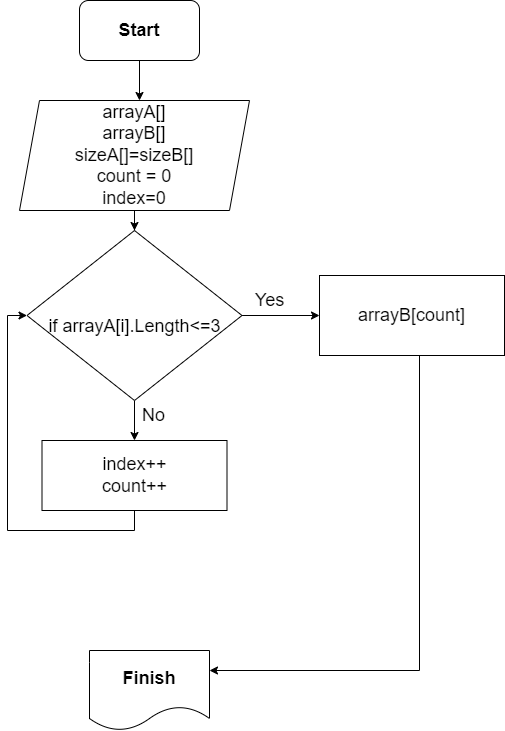

The diagram above was exported from draw.io. Its source (the exported page's mxGraphModel, read from the mxfile embedded in the PNG):
<mxGraphModel dx="1422" dy="762" grid="1" gridSize="10" guides="1" tooltips="1" connect="1" arrows="1" fold="1" page="1" pageScale="1" pageWidth="827" pageHeight="1169" math="0" shadow="0">
  <root>
    <mxCell id="0" />
    <mxCell id="1" parent="0" />
    <mxCell id="7JB1k92lJAPHvMSJyiVh-3" value="" style="edgeStyle=orthogonalEdgeStyle;rounded=0;orthogonalLoop=1;jettySize=auto;html=1;fontSize=18;" parent="1" source="7JB1k92lJAPHvMSJyiVh-1" edge="1">
      <mxGeometry relative="1" as="geometry">
        <mxPoint x="380" y="180" as="targetPoint" />
      </mxGeometry>
    </mxCell>
    <mxCell id="7JB1k92lJAPHvMSJyiVh-1" value="Start" style="rounded=1;whiteSpace=wrap;html=1;fontStyle=1;fontSize=18;" parent="1" vertex="1">
      <mxGeometry x="320" y="80" width="120" height="60" as="geometry" />
    </mxCell>
    <mxCell id="7JB1k92lJAPHvMSJyiVh-6" value="" style="edgeStyle=orthogonalEdgeStyle;rounded=0;orthogonalLoop=1;jettySize=auto;html=1;fontSize=18;" parent="1" source="7JB1k92lJAPHvMSJyiVh-4" target="7JB1k92lJAPHvMSJyiVh-5" edge="1">
      <mxGeometry relative="1" as="geometry" />
    </mxCell>
    <mxCell id="7JB1k92lJAPHvMSJyiVh-4" value="arrayA[]&lt;br&gt;arrayB[]&lt;br&gt;sizeA[]=sizeB[]&lt;br&gt;count = 0&lt;br&gt;index=0" style="shape=parallelogram;perimeter=parallelogramPerimeter;whiteSpace=wrap;html=1;fixedSize=1;fontSize=18;" parent="1" vertex="1">
      <mxGeometry x="260" y="180" width="230" height="110" as="geometry" />
    </mxCell>
    <mxCell id="7JB1k92lJAPHvMSJyiVh-9" value="" style="edgeStyle=orthogonalEdgeStyle;rounded=0;orthogonalLoop=1;jettySize=auto;html=1;fontSize=18;" parent="1" source="7JB1k92lJAPHvMSJyiVh-5" target="7JB1k92lJAPHvMSJyiVh-8" edge="1">
      <mxGeometry relative="1" as="geometry" />
    </mxCell>
    <mxCell id="7JB1k92lJAPHvMSJyiVh-12" value="" style="edgeStyle=orthogonalEdgeStyle;rounded=0;orthogonalLoop=1;jettySize=auto;html=1;fontSize=18;" parent="1" source="7JB1k92lJAPHvMSJyiVh-5" target="7JB1k92lJAPHvMSJyiVh-11" edge="1">
      <mxGeometry relative="1" as="geometry" />
    </mxCell>
    <mxCell id="7JB1k92lJAPHvMSJyiVh-5" value="&lt;br&gt;if arrayA[i].Length&amp;lt;=3" style="rhombus;whiteSpace=wrap;html=1;fontSize=18;" parent="1" vertex="1">
      <mxGeometry x="267.5" y="310" width="215" height="170" as="geometry" />
    </mxCell>
    <mxCell id="7JB1k92lJAPHvMSJyiVh-18" value="" style="edgeStyle=orthogonalEdgeStyle;rounded=0;orthogonalLoop=1;jettySize=auto;html=1;fontSize=18;entryX=0;entryY=0.5;entryDx=0;entryDy=0;" parent="1" source="7JB1k92lJAPHvMSJyiVh-8" target="7JB1k92lJAPHvMSJyiVh-5" edge="1">
      <mxGeometry relative="1" as="geometry">
        <mxPoint x="375" y="675" as="targetPoint" />
        <Array as="points">
          <mxPoint x="375" y="610" />
          <mxPoint x="248" y="610" />
          <mxPoint x="248" y="395" />
        </Array>
      </mxGeometry>
    </mxCell>
    <mxCell id="7JB1k92lJAPHvMSJyiVh-8" value="index++&lt;br&gt;count++" style="rounded=0;whiteSpace=wrap;html=1;fontSize=18;" parent="1" vertex="1">
      <mxGeometry x="282.5" y="520" width="185" height="70" as="geometry" />
    </mxCell>
    <mxCell id="7JB1k92lJAPHvMSJyiVh-16" style="edgeStyle=orthogonalEdgeStyle;rounded=0;orthogonalLoop=1;jettySize=auto;html=1;entryX=1;entryY=0.25;entryDx=0;entryDy=0;fontSize=18;" parent="1" source="7JB1k92lJAPHvMSJyiVh-11" target="7JB1k92lJAPHvMSJyiVh-15" edge="1">
      <mxGeometry relative="1" as="geometry">
        <Array as="points">
          <mxPoint x="660" y="750" />
        </Array>
      </mxGeometry>
    </mxCell>
    <mxCell id="7JB1k92lJAPHvMSJyiVh-11" value="arrayB[count]" style="rounded=0;whiteSpace=wrap;html=1;fontSize=18;" parent="1" vertex="1">
      <mxGeometry x="560" y="355" width="185" height="80" as="geometry" />
    </mxCell>
    <mxCell id="7JB1k92lJAPHvMSJyiVh-13" value="Yes" style="text;html=1;align=center;verticalAlign=middle;resizable=0;points=[];autosize=1;strokeColor=none;fillColor=none;fontSize=18;" parent="1" vertex="1">
      <mxGeometry x="490" y="365" width="40" height="30" as="geometry" />
    </mxCell>
    <mxCell id="7JB1k92lJAPHvMSJyiVh-14" value="No" style="text;html=1;align=center;verticalAlign=middle;resizable=0;points=[];autosize=1;strokeColor=none;fillColor=none;fontSize=18;" parent="1" vertex="1">
      <mxGeometry x="374" y="480" width="40" height="30" as="geometry" />
    </mxCell>
    <mxCell id="7JB1k92lJAPHvMSJyiVh-15" value="&lt;b&gt;Finish&lt;/b&gt;" style="shape=document;whiteSpace=wrap;html=1;boundedLbl=1;fontSize=18;" parent="1" vertex="1">
      <mxGeometry x="330" y="730" width="120" height="80" as="geometry" />
    </mxCell>
  </root>
</mxGraphModel>